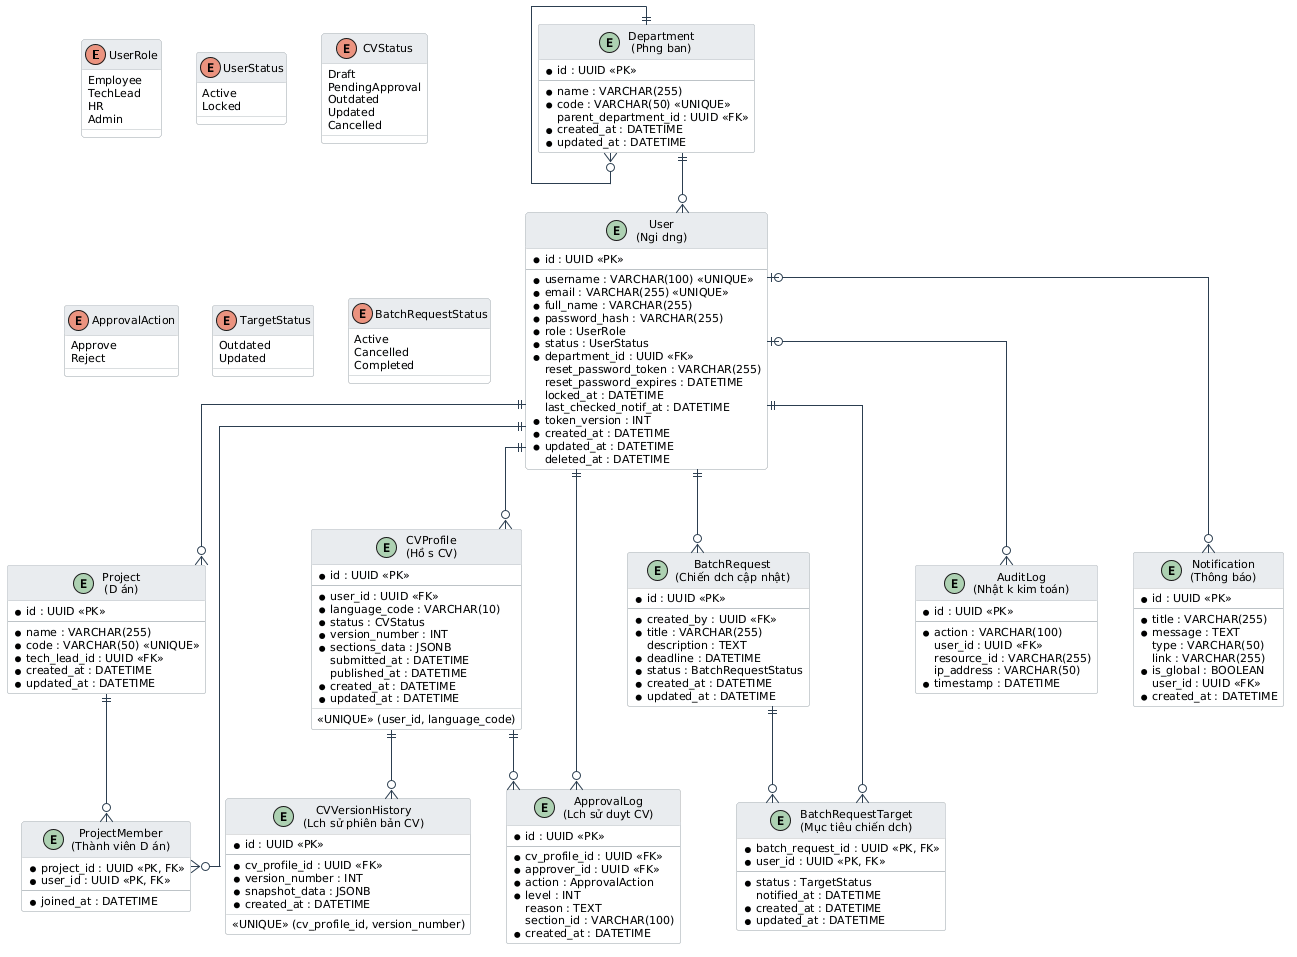

The diagram above was rendered by PlantUML. Its source (embedded in the PNG):
@startuml
skinparam linetype ortho
skinparam roundcorner 5
skinparam shadowing false
skinparam defaultFontName Arial
skinparam defaultFontSize 12

skinparam class {
    BackgroundColor #F8F9FA
    ArrowColor #2C3E50
    BorderColor #BDC3C7
    HeaderBackgroundColor #E9ECEF
    FontSize 13
    AttributeFontSize 11
}

skinparam enum {
    BackgroundColor #FFF9E6
    BorderColor #F1C40F
    ArrowColor #D4AC0D
}

' ==================== ENUMS ====================
enum UserRole {
  Employee
  TechLead
  HR
  Admin
}

enum UserStatus {
  Active
  Locked
}

enum CVStatus {
  Draft
  PendingApproval
  Outdated
  Updated
  Cancelled
}

enum ApprovalAction {
  Approve
  Reject
}

enum TargetStatus {
  Outdated
  Updated
}

enum BatchRequestStatus {
  Active
  Cancelled
  Completed
}

' ==================== ENTITIES ====================
entity "Department\n(Phòng ban)" as departments {
  * id : UUID <<PK>>
  --
  * name : VARCHAR(255)
  * code : VARCHAR(50) <<UNIQUE>>
    parent_department_id : UUID <<FK>>
  * created_at : DATETIME
  * updated_at : DATETIME
}

entity "User\n(Người dùng)" as users {
  * id : UUID <<PK>>
  --
  * username : VARCHAR(100) <<UNIQUE>>
  * email : VARCHAR(255) <<UNIQUE>>
  * full_name : VARCHAR(255)
  * password_hash : VARCHAR(255)
  * role : UserRole
  * status : UserStatus
  * department_id : UUID <<FK>>
    reset_password_token : VARCHAR(255)
    reset_password_expires : DATETIME
    locked_at : DATETIME
    last_checked_notif_at : DATETIME
  * token_version : INT
  * created_at : DATETIME
  * updated_at : DATETIME
    deleted_at : DATETIME
}

entity "Project\n(Dự án)" as projects {
  * id : UUID <<PK>>
  --
  * name : VARCHAR(255)
  * code : VARCHAR(50) <<UNIQUE>>
  * tech_lead_id : UUID <<FK>>
  * created_at : DATETIME
  * updated_at : DATETIME
}

entity "ProjectMember\n(Thành viên Dự án)" as project_members {
  * project_id : UUID <<PK, FK>>
  * user_id : UUID <<PK, FK>>
  --
  * joined_at : DATETIME
}

entity "CVProfile\n(Hồ sơ CV)" as cv_profiles {
  * id : UUID <<PK>>
  --
  * user_id : UUID <<FK>>
  * language_code : VARCHAR(10)
  * status : CVStatus
  * version_number : INT
  * sections_data : JSONB
    submitted_at : DATETIME
    published_at : DATETIME
  * created_at : DATETIME
  * updated_at : DATETIME
  __
  <<UNIQUE>> (user_id, language_code)
}

entity "CVVersionHistory\n(Lịch sử phiên bản CV)" as cv_version_histories {
  * id : UUID <<PK>>
  --
  * cv_profile_id : UUID <<FK>>
  * version_number : INT
  * snapshot_data : JSONB
  * created_at : DATETIME
  __
  <<UNIQUE>> (cv_profile_id, version_number)
}

entity "BatchRequest\n(Chiến dịch cập nhật)" as batch_requests {
  * id : UUID <<PK>>
  --
  * created_by : UUID <<FK>>
  * title : VARCHAR(255)
    description : TEXT
  * deadline : DATETIME
  * status : BatchRequestStatus
  * created_at : DATETIME
  * updated_at : DATETIME
}

entity "BatchRequestTarget\n(Mục tiêu chiến dịch)" as batch_request_targets {
  * batch_request_id : UUID <<PK, FK>>
  * user_id : UUID <<PK, FK>>
  --
  * status : TargetStatus
    notified_at : DATETIME
  * created_at : DATETIME
  * updated_at : DATETIME
}

entity "ApprovalLog\n(Lịch sử duyệt CV)" as approval_logs {
  * id : UUID <<PK>>
  --
  * cv_profile_id : UUID <<FK>>
  * approver_id : UUID <<FK>>
  * action : ApprovalAction
  * level : INT
    reason : TEXT
    section_id : VARCHAR(100)
  * created_at : DATETIME
}

entity "AuditLog\n(Nhật ký kiểm toán)" as audit_logs {
  * id : UUID <<PK>>
  --
  * action : VARCHAR(100)
    user_id : UUID <<FK>>
    resource_id : VARCHAR(255)
    ip_address : VARCHAR(50)
  * timestamp : DATETIME
}

entity "Notification\n(Thông báo)" as notifications {
  * id : UUID <<PK>>
  --
  * title : VARCHAR(255)
  * message : TEXT
    type : VARCHAR(50)
    link : VARCHAR(255)
  * is_global : BOOLEAN
    user_id : UUID <<FK>>
  * created_at : DATETIME
}

' ==================== RELATIONSHIPS ====================
' Tổ chức & Nhân sự
departments ||--o{ departments : ""
departments ||--o{ users : ""

' Dự án & Phân bổ
users ||--o{ projects : ""
projects ||--o{ project_members : ""
users ||--o{ project_members : ""

' Hồ sơ CV & Phê duyệt
users ||--o{ cv_profiles : ""
cv_profiles ||--o{ cv_version_histories : ""
cv_profiles ||--o{ approval_logs : ""
users ||--o{ approval_logs : ""

' Chiến dịch cập nhật hàng loạt (HR)
users ||--o{ batch_requests : ""
batch_requests ||--o{ batch_request_targets : ""
users ||--o{ batch_request_targets : ""

' Hệ thống theo dõi & Thông báo
users |o--o{ audit_logs : ""
users |o--o{ notifications : ""
@enduml